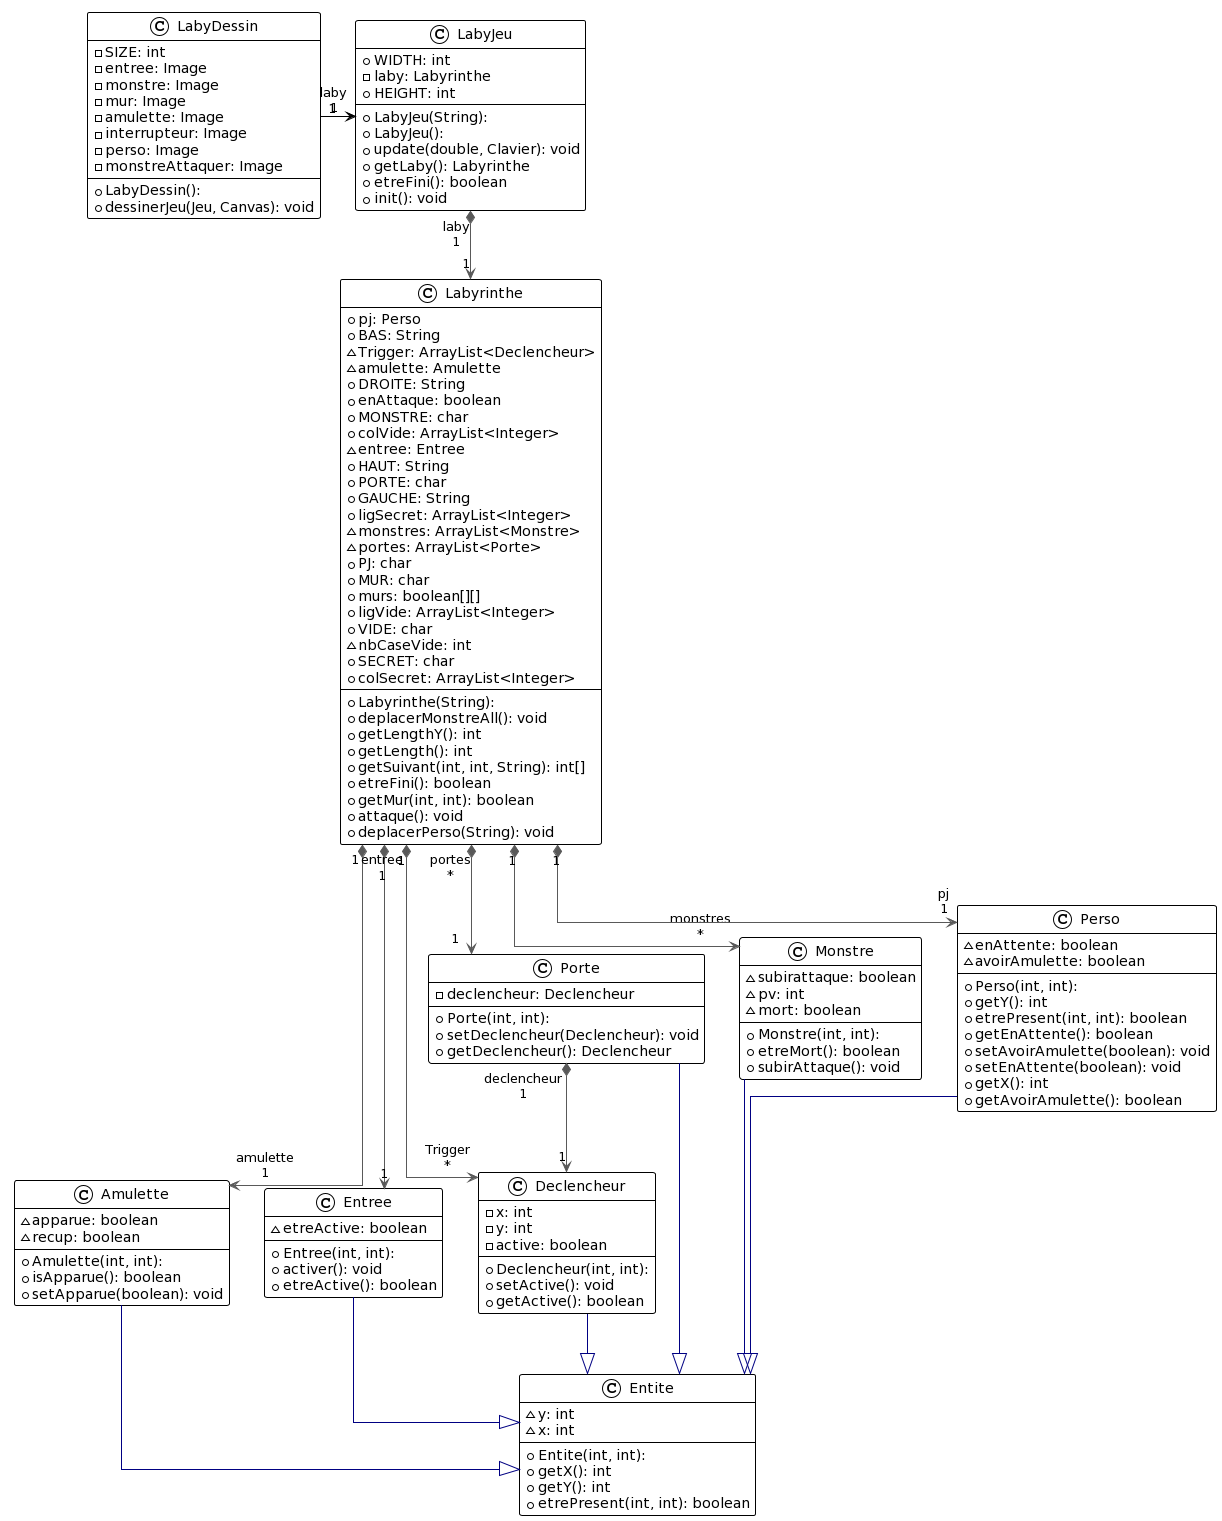

The diagram above was rendered by PlantUML. Its source (embedded in the PNG):
@startuml
!theme plain
top to bottom direction
skinparam linetype ortho

class Amulette {
  + Amulette(int, int): 
  ~ apparue: boolean
  ~ recup: boolean
  + isApparue(): boolean
  + setApparue(boolean): void
}
class Declencheur {
  + Declencheur(int, int): 
  - x: int
  - y: int
  - active: boolean
  + setActive(): void
  + getActive(): boolean
}
class Entite {
  + Entite(int, int): 
  ~ y: int
  ~ x: int
  + getX(): int
  + getY(): int
  + etrePresent(int, int): boolean
}
class Entree {
  + Entree(int, int): 
  ~ etreActive: boolean
  + activer(): void
  + etreActive(): boolean
}
class LabyDessin {
  + LabyDessin(): 
  
  - SIZE: int
  - entree: Image
  - monstre: Image
  - mur: Image
  - amulette: Image
  - interrupteur: Image
  - perso: Image
  - monstreAttaquer: Image
  + dessinerJeu(Jeu, Canvas): void
}
class LabyJeu {
  + LabyJeu(String): 
  + LabyJeu(): 
  + WIDTH: int
  - laby: Labyrinthe
  + HEIGHT: int
  + update(double, Clavier): void
  + getLaby(): Labyrinthe
  + etreFini(): boolean
  + init(): void
}
class Labyrinthe {
  + Labyrinthe(String): 
  + pj: Perso
  + BAS: String
  ~ Trigger: ArrayList<Declencheur>
  ~ amulette: Amulette
  + DROITE: String
  + enAttaque: boolean
  + MONSTRE: char
  + colVide: ArrayList<Integer>
  ~ entree: Entree
  + HAUT: String
  + PORTE: char
  + GAUCHE: String
  + ligSecret: ArrayList<Integer>
  ~ monstres: ArrayList<Monstre>
  ~ portes: ArrayList<Porte>
  + PJ: char
  + MUR: char
  + murs: boolean[][]
  + ligVide: ArrayList<Integer>
  + VIDE: char
  ~ nbCaseVide: int
  + SECRET: char
  + colSecret: ArrayList<Integer>
  + deplacerMonstreAll(): void
  + getLengthY(): int
  + getLength(): int
  + getSuivant(int, int, String): int[]
  + etreFini(): boolean
  + getMur(int, int): boolean
  + attaque(): void
  + deplacerPerso(String): void
}

class Monstre {
  + Monstre(int, int): 
  ~ subirattaque: boolean
  ~ pv: int
  ~ mort: boolean
  + etreMort(): boolean
  + subirAttaque(): void
}
class Perso {
  + Perso(int, int): 
  ~ enAttente: boolean
  ~ avoirAmulette: boolean
  + getY(): int
  + etrePresent(int, int): boolean
  + getEnAttente(): boolean
  + setAvoirAmulette(boolean): void
  + setEnAttente(boolean): void
  + getX(): int
  + getAvoirAmulette(): boolean
}
class Porte {
  + Porte(int, int): 
  - declencheur: Declencheur
  + setDeclencheur(Declencheur): void
  + getDeclencheur(): Declencheur
}

Amulette     -[#000082,plain]-^  Entite      
Declencheur  -[#000082,plain]-^  Entite      
Entree       -[#000082,plain]-^  Entite      
LabyJeu     "1" *-[#595959,plain]-> "laby\n1" Labyrinthe  
Labyrinthe  "1" *-[#595959,plain]-> "amulette\n1" Amulette    
Labyrinthe  "1" *-[#595959,plain]-> "Trigger\n*" Declencheur 
Labyrinthe  "1" *-[#595959,plain]-> "entree\n1" Entree      
Labyrinthe  "1" *-[#595959,plain]-> "monstres\n*" Monstre     
Labyrinthe  "1" *-[#595959,plain]-> "pj\n1" Perso       
Labyrinthe  "1" *-[#595959,plain]-> "portes\n*" Porte  
LabyDessin  "1" -> "laby\n1" LabyJeu 
Monstre      -[#000082,plain]-^  Entite      
Perso        -[#000082,plain]-^  Entite      
Porte       "1" *-[#595959,plain]-> "declencheur\n1" Declencheur 
Porte        -[#000082,plain]-^  Entite
@enduml